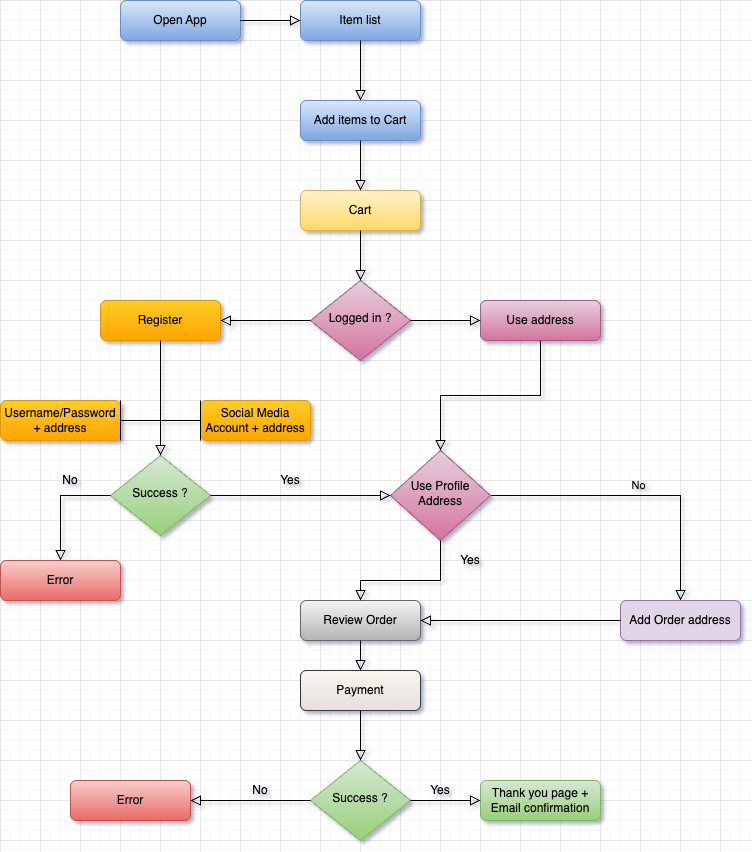

The diagram above was exported from draw.io. Its source (the exported page's mxGraphModel, read from the mxfile embedded in the PNG):
<mxGraphModel dx="1020" dy="683" grid="1" gridSize="10" guides="1" tooltips="1" connect="1" arrows="1" fold="1" page="1" pageScale="1" pageWidth="827" pageHeight="1169" math="0" shadow="0">
  <root>
    <mxCell id="WIyWlLk6GJQsqaUBKTNV-0" />
    <mxCell id="WIyWlLk6GJQsqaUBKTNV-1" parent="WIyWlLk6GJQsqaUBKTNV-0" />
    <mxCell id="WIyWlLk6GJQsqaUBKTNV-3" value="Open App" style="rounded=1;whiteSpace=wrap;html=1;fontSize=12;glass=0;strokeWidth=1;shadow=0;fillColor=#dae8fc;strokeColor=#6c8ebf;gradientColor=#7ea6e0;" parent="WIyWlLk6GJQsqaUBKTNV-1" vertex="1">
      <mxGeometry x="160" y="80" width="120" height="40" as="geometry" />
    </mxCell>
    <mxCell id="WIyWlLk6GJQsqaUBKTNV-5" value="No" style="edgeStyle=orthogonalEdgeStyle;rounded=0;html=1;jettySize=auto;orthogonalLoop=1;fontSize=11;endArrow=block;endFill=0;endSize=8;strokeWidth=1;shadow=0;labelBackgroundColor=none;exitX=1;exitY=0.5;exitDx=0;exitDy=0;" parent="WIyWlLk6GJQsqaUBKTNV-1" source="WIyWlLk6GJQsqaUBKTNV-6" target="WIyWlLk6GJQsqaUBKTNV-7" edge="1">
      <mxGeometry y="10" relative="1" as="geometry">
        <mxPoint as="offset" />
      </mxGeometry>
    </mxCell>
    <mxCell id="WIyWlLk6GJQsqaUBKTNV-6" value="Use Profile Address" style="rhombus;whiteSpace=wrap;html=1;shadow=0;fontFamily=Helvetica;fontSize=12;align=center;strokeWidth=1;spacing=6;spacingTop=-4;fillColor=#e6d0de;strokeColor=#996185;gradientColor=#d5739d;" parent="WIyWlLk6GJQsqaUBKTNV-1" vertex="1">
      <mxGeometry x="430" y="530" width="100" height="90" as="geometry" />
    </mxCell>
    <mxCell id="WIyWlLk6GJQsqaUBKTNV-7" value="Add Order address" style="rounded=1;whiteSpace=wrap;html=1;fontSize=12;glass=0;strokeWidth=1;shadow=0;fillColor=#e1d5e7;strokeColor=#9673a6;" parent="WIyWlLk6GJQsqaUBKTNV-1" vertex="1">
      <mxGeometry x="660" y="680" width="120" height="40" as="geometry" />
    </mxCell>
    <mxCell id="WIyWlLk6GJQsqaUBKTNV-10" value="Success ?" style="rhombus;whiteSpace=wrap;html=1;shadow=0;fontFamily=Helvetica;fontSize=12;align=center;strokeWidth=1;spacing=6;spacingTop=-4;fillColor=#d5e8d4;strokeColor=#82b366;gradientColor=#97d077;" parent="WIyWlLk6GJQsqaUBKTNV-1" vertex="1">
      <mxGeometry x="350" y="840" width="100" height="80" as="geometry" />
    </mxCell>
    <mxCell id="WIyWlLk6GJQsqaUBKTNV-11" value="Register" style="rounded=1;whiteSpace=wrap;html=1;fontSize=12;glass=0;strokeWidth=1;shadow=0;fillColor=#ffcd28;strokeColor=#d79b00;gradientColor=#ffa500;" parent="WIyWlLk6GJQsqaUBKTNV-1" vertex="1">
      <mxGeometry x="140" y="380" width="120" height="40" as="geometry" />
    </mxCell>
    <mxCell id="WIyWlLk6GJQsqaUBKTNV-12" value="Payment" style="rounded=1;whiteSpace=wrap;html=1;fontSize=12;glass=0;strokeWidth=1;shadow=0;fillColor=#f9f7ed;strokeColor=#36393d;gradientColor=light-dark(#e8dede, #ededed);" parent="WIyWlLk6GJQsqaUBKTNV-1" vertex="1">
      <mxGeometry x="340" y="750" width="120" height="40" as="geometry" />
    </mxCell>
    <mxCell id="6YSiFX52zRl6NkP8n4Qz-0" value="Item list" style="rounded=1;whiteSpace=wrap;html=1;fontSize=12;glass=0;strokeWidth=1;shadow=0;fillColor=#dae8fc;strokeColor=#6c8ebf;gradientColor=#7ea6e0;" vertex="1" parent="WIyWlLk6GJQsqaUBKTNV-1">
      <mxGeometry x="340" y="80" width="120" height="40" as="geometry" />
    </mxCell>
    <mxCell id="6YSiFX52zRl6NkP8n4Qz-1" value="" style="rounded=0;html=1;jettySize=auto;orthogonalLoop=1;fontSize=11;endArrow=block;endFill=0;endSize=8;strokeWidth=1;shadow=0;labelBackgroundColor=none;edgeStyle=orthogonalEdgeStyle;exitX=1;exitY=0.5;exitDx=0;exitDy=0;" edge="1" parent="WIyWlLk6GJQsqaUBKTNV-1" source="WIyWlLk6GJQsqaUBKTNV-3" target="6YSiFX52zRl6NkP8n4Qz-0">
      <mxGeometry relative="1" as="geometry">
        <mxPoint x="230" y="130" as="sourcePoint" />
        <mxPoint x="230" y="180" as="targetPoint" />
        <Array as="points">
          <mxPoint x="290" y="100" />
          <mxPoint x="290" y="100" />
        </Array>
      </mxGeometry>
    </mxCell>
    <mxCell id="6YSiFX52zRl6NkP8n4Qz-2" value="Add items to Cart" style="rounded=1;whiteSpace=wrap;html=1;fontSize=12;glass=0;strokeWidth=1;shadow=0;fillColor=#dae8fc;strokeColor=#6c8ebf;gradientColor=#7ea6e0;" vertex="1" parent="WIyWlLk6GJQsqaUBKTNV-1">
      <mxGeometry x="340" y="180" width="120" height="40" as="geometry" />
    </mxCell>
    <mxCell id="6YSiFX52zRl6NkP8n4Qz-3" value="" style="rounded=0;html=1;jettySize=auto;orthogonalLoop=1;fontSize=11;endArrow=block;endFill=0;endSize=8;strokeWidth=1;shadow=0;labelBackgroundColor=none;edgeStyle=orthogonalEdgeStyle;entryX=0.5;entryY=0;entryDx=0;entryDy=0;" edge="1" parent="WIyWlLk6GJQsqaUBKTNV-1" source="6YSiFX52zRl6NkP8n4Qz-0" target="6YSiFX52zRl6NkP8n4Qz-2">
      <mxGeometry relative="1" as="geometry">
        <mxPoint x="400" y="150" as="sourcePoint" />
        <mxPoint x="350" y="110" as="targetPoint" />
        <Array as="points" />
      </mxGeometry>
    </mxCell>
    <mxCell id="6YSiFX52zRl6NkP8n4Qz-5" value="Cart" style="rounded=1;whiteSpace=wrap;html=1;fontSize=12;glass=0;strokeWidth=1;shadow=0;fillColor=#fff2cc;strokeColor=#d6b656;gradientColor=#ffd966;" vertex="1" parent="WIyWlLk6GJQsqaUBKTNV-1">
      <mxGeometry x="340" y="270" width="120" height="40" as="geometry" />
    </mxCell>
    <mxCell id="6YSiFX52zRl6NkP8n4Qz-6" value="" style="rounded=0;html=1;jettySize=auto;orthogonalLoop=1;fontSize=11;endArrow=block;endFill=0;endSize=8;strokeWidth=1;shadow=0;labelBackgroundColor=none;edgeStyle=orthogonalEdgeStyle;entryX=0.5;entryY=0;entryDx=0;entryDy=0;" edge="1" parent="WIyWlLk6GJQsqaUBKTNV-1" source="6YSiFX52zRl6NkP8n4Qz-2" target="6YSiFX52zRl6NkP8n4Qz-5">
      <mxGeometry relative="1" as="geometry">
        <mxPoint x="410" y="130" as="sourcePoint" />
        <mxPoint x="410" y="190" as="targetPoint" />
        <Array as="points" />
      </mxGeometry>
    </mxCell>
    <mxCell id="6YSiFX52zRl6NkP8n4Qz-7" value="Logged in ?" style="rhombus;whiteSpace=wrap;html=1;shadow=0;fontFamily=Helvetica;fontSize=12;align=center;strokeWidth=1;spacing=6;spacingTop=-4;fillColor=#e6d0de;strokeColor=#996185;gradientColor=#d5739d;" vertex="1" parent="WIyWlLk6GJQsqaUBKTNV-1">
      <mxGeometry x="350" y="360" width="100" height="80" as="geometry" />
    </mxCell>
    <mxCell id="6YSiFX52zRl6NkP8n4Qz-8" value="" style="rounded=0;html=1;jettySize=auto;orthogonalLoop=1;fontSize=11;endArrow=block;endFill=0;endSize=8;strokeWidth=1;shadow=0;labelBackgroundColor=none;edgeStyle=orthogonalEdgeStyle;entryX=0.5;entryY=0;entryDx=0;entryDy=0;" edge="1" parent="WIyWlLk6GJQsqaUBKTNV-1" source="6YSiFX52zRl6NkP8n4Qz-5" target="6YSiFX52zRl6NkP8n4Qz-7">
      <mxGeometry relative="1" as="geometry">
        <mxPoint x="410" y="230" as="sourcePoint" />
        <mxPoint x="410" y="280" as="targetPoint" />
        <Array as="points" />
      </mxGeometry>
    </mxCell>
    <mxCell id="6YSiFX52zRl6NkP8n4Qz-9" value="" style="rounded=0;html=1;jettySize=auto;orthogonalLoop=1;fontSize=11;endArrow=block;endFill=0;endSize=8;strokeWidth=1;shadow=0;labelBackgroundColor=none;edgeStyle=orthogonalEdgeStyle;entryX=1;entryY=0.5;entryDx=0;entryDy=0;exitX=0;exitY=0.5;exitDx=0;exitDy=0;" edge="1" parent="WIyWlLk6GJQsqaUBKTNV-1" source="6YSiFX52zRl6NkP8n4Qz-7" target="WIyWlLk6GJQsqaUBKTNV-11">
      <mxGeometry relative="1" as="geometry">
        <mxPoint x="410" y="320" as="sourcePoint" />
        <mxPoint x="410" y="370" as="targetPoint" />
        <Array as="points" />
      </mxGeometry>
    </mxCell>
    <mxCell id="6YSiFX52zRl6NkP8n4Qz-10" value="Use address" style="rounded=1;whiteSpace=wrap;html=1;fontSize=12;glass=0;strokeWidth=1;shadow=0;fillColor=#e6d0de;strokeColor=#996185;gradientColor=#d5739d;" vertex="1" parent="WIyWlLk6GJQsqaUBKTNV-1">
      <mxGeometry x="520" y="380" width="120" height="40" as="geometry" />
    </mxCell>
    <mxCell id="6YSiFX52zRl6NkP8n4Qz-11" value="" style="rounded=0;html=1;jettySize=auto;orthogonalLoop=1;fontSize=11;endArrow=block;endFill=0;endSize=8;strokeWidth=1;shadow=0;labelBackgroundColor=none;edgeStyle=orthogonalEdgeStyle;entryX=0;entryY=0.5;entryDx=0;entryDy=0;" edge="1" parent="WIyWlLk6GJQsqaUBKTNV-1" target="6YSiFX52zRl6NkP8n4Qz-10" source="6YSiFX52zRl6NkP8n4Qz-7">
      <mxGeometry relative="1" as="geometry">
        <mxPoint x="460" y="410" as="sourcePoint" />
        <mxPoint x="770" y="370" as="targetPoint" />
        <Array as="points" />
      </mxGeometry>
    </mxCell>
    <mxCell id="6YSiFX52zRl6NkP8n4Qz-13" value="" style="rounded=0;html=1;jettySize=auto;orthogonalLoop=1;fontSize=11;endArrow=block;endFill=0;endSize=8;strokeWidth=1;shadow=0;labelBackgroundColor=none;edgeStyle=orthogonalEdgeStyle;entryX=0.5;entryY=0;entryDx=0;entryDy=0;exitX=0.5;exitY=1;exitDx=0;exitDy=0;" edge="1" parent="WIyWlLk6GJQsqaUBKTNV-1" source="6YSiFX52zRl6NkP8n4Qz-10" target="WIyWlLk6GJQsqaUBKTNV-6">
      <mxGeometry relative="1" as="geometry">
        <mxPoint x="410" y="320" as="sourcePoint" />
        <mxPoint x="410" y="370" as="targetPoint" />
        <Array as="points" />
      </mxGeometry>
    </mxCell>
    <mxCell id="6YSiFX52zRl6NkP8n4Qz-14" value="Review Order" style="rounded=1;whiteSpace=wrap;html=1;fontSize=12;glass=0;strokeWidth=1;shadow=0;fillColor=#f5f5f5;strokeColor=#666666;gradientColor=#b3b3b3;gradientDirection=south;" vertex="1" parent="WIyWlLk6GJQsqaUBKTNV-1">
      <mxGeometry x="340" y="680" width="120" height="40" as="geometry" />
    </mxCell>
    <mxCell id="6YSiFX52zRl6NkP8n4Qz-15" value="" style="rounded=0;html=1;jettySize=auto;orthogonalLoop=1;fontSize=11;endArrow=block;endFill=0;endSize=8;strokeWidth=1;shadow=0;labelBackgroundColor=none;edgeStyle=orthogonalEdgeStyle;entryX=0.5;entryY=0;entryDx=0;entryDy=0;exitX=0.5;exitY=1;exitDx=0;exitDy=0;" edge="1" parent="WIyWlLk6GJQsqaUBKTNV-1" source="WIyWlLk6GJQsqaUBKTNV-6" target="6YSiFX52zRl6NkP8n4Qz-14">
      <mxGeometry relative="1" as="geometry">
        <mxPoint x="360" y="410" as="sourcePoint" />
        <mxPoint x="290" y="410" as="targetPoint" />
        <Array as="points">
          <mxPoint x="400" y="660" />
        </Array>
      </mxGeometry>
    </mxCell>
    <mxCell id="6YSiFX52zRl6NkP8n4Qz-16" value="" style="rounded=0;html=1;jettySize=auto;orthogonalLoop=1;fontSize=11;endArrow=block;endFill=0;endSize=8;strokeWidth=1;shadow=0;labelBackgroundColor=none;edgeStyle=orthogonalEdgeStyle;entryX=1;entryY=0.5;entryDx=0;entryDy=0;exitX=0;exitY=0.5;exitDx=0;exitDy=0;" edge="1" parent="WIyWlLk6GJQsqaUBKTNV-1" source="WIyWlLk6GJQsqaUBKTNV-7" target="6YSiFX52zRl6NkP8n4Qz-14">
      <mxGeometry relative="1" as="geometry">
        <mxPoint x="360" y="410" as="sourcePoint" />
        <mxPoint x="290" y="410" as="targetPoint" />
        <Array as="points" />
      </mxGeometry>
    </mxCell>
    <mxCell id="6YSiFX52zRl6NkP8n4Qz-17" value="" style="rounded=0;html=1;jettySize=auto;orthogonalLoop=1;fontSize=11;endArrow=block;endFill=0;endSize=8;strokeWidth=1;shadow=0;labelBackgroundColor=none;edgeStyle=orthogonalEdgeStyle;entryX=0.5;entryY=0;entryDx=0;entryDy=0;exitX=0.5;exitY=1;exitDx=0;exitDy=0;" edge="1" parent="WIyWlLk6GJQsqaUBKTNV-1" source="6YSiFX52zRl6NkP8n4Qz-14" target="WIyWlLk6GJQsqaUBKTNV-12">
      <mxGeometry relative="1" as="geometry">
        <mxPoint x="590" y="430" as="sourcePoint" />
        <mxPoint x="590" y="470" as="targetPoint" />
        <Array as="points" />
      </mxGeometry>
    </mxCell>
    <mxCell id="6YSiFX52zRl6NkP8n4Qz-18" value="" style="rounded=0;html=1;jettySize=auto;orthogonalLoop=1;fontSize=11;endArrow=block;endFill=0;endSize=8;strokeWidth=1;shadow=0;labelBackgroundColor=none;edgeStyle=orthogonalEdgeStyle;" edge="1" parent="WIyWlLk6GJQsqaUBKTNV-1" source="WIyWlLk6GJQsqaUBKTNV-12" target="WIyWlLk6GJQsqaUBKTNV-10">
      <mxGeometry relative="1" as="geometry">
        <mxPoint x="410" y="610" as="sourcePoint" />
        <mxPoint x="410" y="680" as="targetPoint" />
        <Array as="points" />
      </mxGeometry>
    </mxCell>
    <mxCell id="6YSiFX52zRl6NkP8n4Qz-19" value="Thank you page + Email confirmation" style="rounded=1;whiteSpace=wrap;html=1;fontSize=12;glass=0;strokeWidth=1;shadow=0;fillColor=#d5e8d4;gradientColor=#97d077;strokeColor=#82b366;" vertex="1" parent="WIyWlLk6GJQsqaUBKTNV-1">
      <mxGeometry x="520" y="860" width="120" height="40" as="geometry" />
    </mxCell>
    <mxCell id="6YSiFX52zRl6NkP8n4Qz-20" value="" style="rounded=0;html=1;jettySize=auto;orthogonalLoop=1;fontSize=11;endArrow=block;endFill=0;endSize=8;strokeWidth=1;shadow=0;labelBackgroundColor=none;edgeStyle=orthogonalEdgeStyle;" edge="1" parent="WIyWlLk6GJQsqaUBKTNV-1" source="WIyWlLk6GJQsqaUBKTNV-10" target="6YSiFX52zRl6NkP8n4Qz-19">
      <mxGeometry relative="1" as="geometry">
        <mxPoint x="460" y="410" as="sourcePoint" />
        <mxPoint x="530" y="410" as="targetPoint" />
        <Array as="points" />
      </mxGeometry>
    </mxCell>
    <mxCell id="6YSiFX52zRl6NkP8n4Qz-21" value="Social Media Account + address" style="rounded=1;whiteSpace=wrap;html=1;fontSize=12;glass=0;strokeWidth=1;shadow=0;fillColor=#ffcd28;strokeColor=#d79b00;gradientColor=#ffa500;" vertex="1" parent="WIyWlLk6GJQsqaUBKTNV-1">
      <mxGeometry x="240" y="480" width="110" height="40" as="geometry" />
    </mxCell>
    <mxCell id="6YSiFX52zRl6NkP8n4Qz-22" value="Username/Password + address" style="rounded=1;whiteSpace=wrap;html=1;fontSize=12;glass=0;strokeWidth=1;shadow=0;fillColor=#ffcd28;strokeColor=#d79b00;gradientColor=#ffa500;" vertex="1" parent="WIyWlLk6GJQsqaUBKTNV-1">
      <mxGeometry x="40" y="480" width="120" height="40" as="geometry" />
    </mxCell>
    <mxCell id="6YSiFX52zRl6NkP8n4Qz-23" value="Success ?" style="rhombus;whiteSpace=wrap;html=1;shadow=0;fontFamily=Helvetica;fontSize=12;align=center;strokeWidth=1;spacing=6;spacingTop=-4;fillColor=#d5e8d4;strokeColor=#82b366;gradientColor=#97d077;" vertex="1" parent="WIyWlLk6GJQsqaUBKTNV-1">
      <mxGeometry x="150" y="535" width="100" height="80" as="geometry" />
    </mxCell>
    <mxCell id="6YSiFX52zRl6NkP8n4Qz-24" value="" style="rounded=0;html=1;jettySize=auto;orthogonalLoop=1;fontSize=11;endArrow=block;endFill=0;endSize=8;strokeWidth=1;shadow=0;labelBackgroundColor=none;edgeStyle=orthogonalEdgeStyle;" edge="1" parent="WIyWlLk6GJQsqaUBKTNV-1" source="WIyWlLk6GJQsqaUBKTNV-11" target="6YSiFX52zRl6NkP8n4Qz-23">
      <mxGeometry relative="1" as="geometry">
        <mxPoint x="410" y="320" as="sourcePoint" />
        <mxPoint x="410" y="370" as="targetPoint" />
        <Array as="points" />
      </mxGeometry>
    </mxCell>
    <mxCell id="6YSiFX52zRl6NkP8n4Qz-25" value="" style="shape=crossbar;whiteSpace=wrap;html=1;rounded=1;" vertex="1" parent="WIyWlLk6GJQsqaUBKTNV-1">
      <mxGeometry x="160" y="480" width="80" height="40" as="geometry" />
    </mxCell>
    <mxCell id="6YSiFX52zRl6NkP8n4Qz-29" value="" style="rounded=0;html=1;jettySize=auto;orthogonalLoop=1;fontSize=11;endArrow=block;endFill=0;endSize=8;strokeWidth=1;shadow=0;labelBackgroundColor=none;edgeStyle=orthogonalEdgeStyle;" edge="1" parent="WIyWlLk6GJQsqaUBKTNV-1" source="6YSiFX52zRl6NkP8n4Qz-23" target="WIyWlLk6GJQsqaUBKTNV-6">
      <mxGeometry relative="1" as="geometry">
        <mxPoint x="460" y="410" as="sourcePoint" />
        <mxPoint x="440" y="575" as="targetPoint" />
        <Array as="points" />
      </mxGeometry>
    </mxCell>
    <mxCell id="6YSiFX52zRl6NkP8n4Qz-30" value="Error" style="rounded=1;whiteSpace=wrap;html=1;fontSize=12;glass=0;strokeWidth=1;shadow=0;fillColor=#f8cecc;strokeColor=#b85450;gradientColor=#ea6b66;" vertex="1" parent="WIyWlLk6GJQsqaUBKTNV-1">
      <mxGeometry x="110" y="860" width="120" height="40" as="geometry" />
    </mxCell>
    <mxCell id="6YSiFX52zRl6NkP8n4Qz-31" value="" style="rounded=0;html=1;jettySize=auto;orthogonalLoop=1;fontSize=11;endArrow=block;endFill=0;endSize=8;strokeWidth=1;shadow=0;labelBackgroundColor=none;edgeStyle=orthogonalEdgeStyle;entryX=1;entryY=0.5;entryDx=0;entryDy=0;" edge="1" parent="WIyWlLk6GJQsqaUBKTNV-1" source="WIyWlLk6GJQsqaUBKTNV-10" target="6YSiFX52zRl6NkP8n4Qz-30">
      <mxGeometry relative="1" as="geometry">
        <mxPoint x="360" y="410" as="sourcePoint" />
        <mxPoint x="270" y="410" as="targetPoint" />
        <Array as="points" />
      </mxGeometry>
    </mxCell>
    <mxCell id="6YSiFX52zRl6NkP8n4Qz-32" value="Error" style="rounded=1;whiteSpace=wrap;html=1;fontSize=12;glass=0;strokeWidth=1;shadow=0;fillColor=#f8cecc;strokeColor=#b85450;gradientColor=#ea6b66;" vertex="1" parent="WIyWlLk6GJQsqaUBKTNV-1">
      <mxGeometry x="40" y="640" width="120" height="40" as="geometry" />
    </mxCell>
    <mxCell id="6YSiFX52zRl6NkP8n4Qz-33" value="" style="rounded=0;html=1;jettySize=auto;orthogonalLoop=1;fontSize=11;endArrow=block;endFill=0;endSize=8;strokeWidth=1;shadow=0;labelBackgroundColor=none;edgeStyle=orthogonalEdgeStyle;exitX=0;exitY=0.5;exitDx=0;exitDy=0;" edge="1" parent="WIyWlLk6GJQsqaUBKTNV-1" source="6YSiFX52zRl6NkP8n4Qz-23" target="6YSiFX52zRl6NkP8n4Qz-32">
      <mxGeometry relative="1" as="geometry">
        <mxPoint x="360" y="890" as="sourcePoint" />
        <mxPoint x="240" y="890" as="targetPoint" />
        <Array as="points" />
      </mxGeometry>
    </mxCell>
    <UserObject label="No" placeholders="1" name="Variable" id="6YSiFX52zRl6NkP8n4Qz-35">
      <mxCell style="text;html=1;strokeColor=none;fillColor=none;align=center;verticalAlign=middle;whiteSpace=wrap;overflow=hidden;" vertex="1" parent="WIyWlLk6GJQsqaUBKTNV-1">
        <mxGeometry x="70" y="550" width="80" height="20" as="geometry" />
      </mxCell>
    </UserObject>
    <UserObject label="Yes" placeholders="1" name="Variable" id="6YSiFX52zRl6NkP8n4Qz-36">
      <mxCell style="text;html=1;strokeColor=none;fillColor=none;align=center;verticalAlign=middle;whiteSpace=wrap;overflow=hidden;" vertex="1" parent="WIyWlLk6GJQsqaUBKTNV-1">
        <mxGeometry x="290" y="550" width="80" height="20" as="geometry" />
      </mxCell>
    </UserObject>
    <UserObject label="Yes" placeholders="1" name="Variable" id="6YSiFX52zRl6NkP8n4Qz-37">
      <mxCell style="text;html=1;strokeColor=none;fillColor=none;align=center;verticalAlign=middle;whiteSpace=wrap;overflow=hidden;" vertex="1" parent="WIyWlLk6GJQsqaUBKTNV-1">
        <mxGeometry x="470" y="630" width="80" height="20" as="geometry" />
      </mxCell>
    </UserObject>
    <UserObject label="Yes" placeholders="1" name="Variable" id="6YSiFX52zRl6NkP8n4Qz-38">
      <mxCell style="text;html=1;strokeColor=none;fillColor=none;align=center;verticalAlign=middle;whiteSpace=wrap;overflow=hidden;" vertex="1" parent="WIyWlLk6GJQsqaUBKTNV-1">
        <mxGeometry x="440" y="860" width="80" height="20" as="geometry" />
      </mxCell>
    </UserObject>
    <UserObject label="No" placeholders="1" name="Variable" id="6YSiFX52zRl6NkP8n4Qz-39">
      <mxCell style="text;html=1;strokeColor=none;fillColor=none;align=center;verticalAlign=middle;whiteSpace=wrap;overflow=hidden;" vertex="1" parent="WIyWlLk6GJQsqaUBKTNV-1">
        <mxGeometry x="260" y="860" width="80" height="20" as="geometry" />
      </mxCell>
    </UserObject>
  </root>
</mxGraphModel>